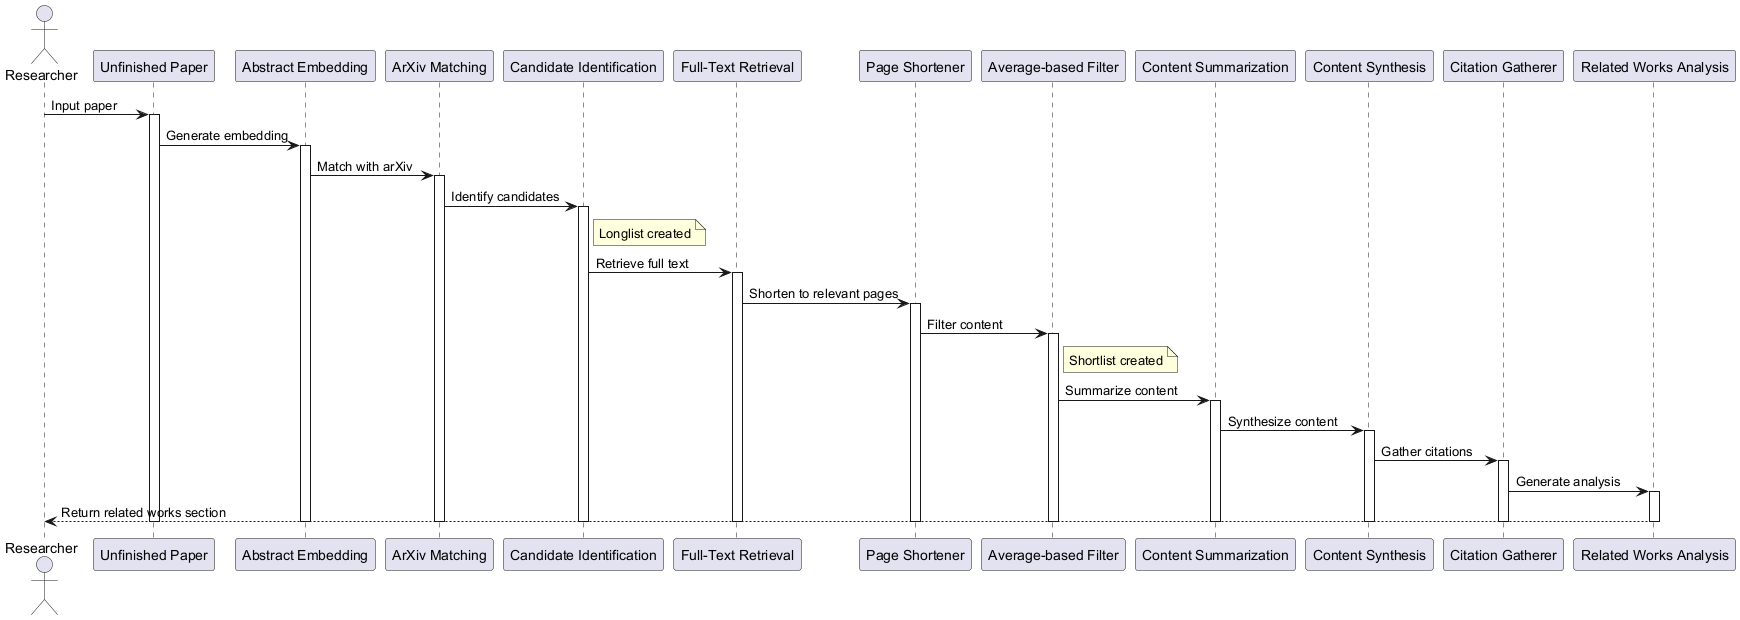

The diagram above was rendered by PlantUML. Its source (embedded in the PNG):
@startuml
actor Researcher
participant "Unfinished Paper" as Paper
participant "Abstract Embedding" as Embedding
participant "ArXiv Matching" as Matching
participant "Candidate Identification" as Candidates
participant "Full-Text Retrieval" as Retrieval
participant "Page Shortener" as Shortener
participant "Average-based Filter" as Filter
participant "Content Summarization" as Summarizer
participant "Content Synthesis" as Synthesis
participant "Citation Gatherer" as Citations
participant "Related Works Analysis" as Analysis

Researcher -> Paper: Input paper
activate Paper
Paper -> Embedding: Generate embedding
activate Embedding
Embedding -> Matching: Match with arXiv
activate Matching
Matching -> Candidates: Identify candidates
activate Candidates
note right of Candidates: Longlist created
Candidates -> Retrieval: Retrieve full text
activate Retrieval
Retrieval -> Shortener: Shorten to relevant pages
activate Shortener
Shortener -> Filter: Filter content
activate Filter
note right of Filter: Shortlist created
Filter -> Summarizer: Summarize content
activate Summarizer
Summarizer -> Synthesis: Synthesize content
activate Synthesis
Synthesis -> Citations: Gather citations
activate Citations
Citations -> Analysis: Generate analysis
activate Analysis
Analysis --> Researcher: Return related works section
deactivate Analysis
deactivate Citations
deactivate Synthesis
deactivate Summarizer
deactivate Filter
deactivate Shortener
deactivate Retrieval
deactivate Candidates
deactivate Matching
deactivate Embedding
deactivate Paper
@enduml